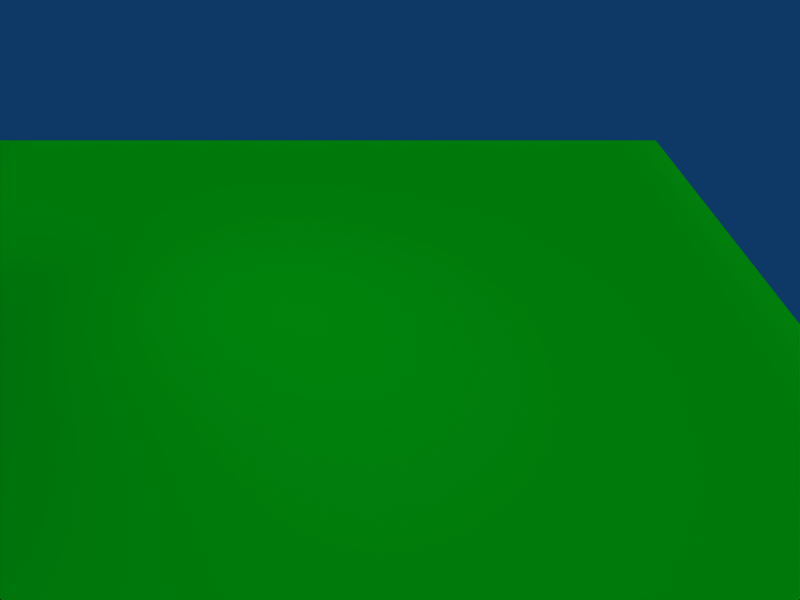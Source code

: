 # Source: field.blend  (saved by Blender 2.49.2; exported with 4.5.12 LTS)
import bpy
from mathutils import Matrix  # noqa: F401  (used for matrix-valued properties, if any)

bpy.ops.wm.read_factory_settings(use_empty=True)
scene = bpy.context.scene
scene.name = 'Scene'

# ---- collections
col_collection_1 = bpy.data.collections.new('Collection 1'); scene.collection.children.link(col_collection_1)

# ---- materials (node trees are filled in below, after node groups)
mat_material_001 = bpy.data.materials.new('Material.001')
mat_material_001.alpha_threshold = 0.0
mat_material_001.preview_render_type = 'CUBE'
mat_material_001.diffuse_color = (0.0, 1.0, 0.068, 1.0)
mat_material_001.specular_color = (1.0, 0.9999, 0.9999)
mat_material_001.roughness = 0.5
mat_material_001.specular_intensity = 0.204
mat_material_001.line_color = (0.0, 0.0, 0.0, 1.0)

# ---- material node trees

# ---- world
world_world = bpy.data.worlds.new('World'); scene.world = world_world
world_world.color = (0.05656, 0.2208, 0.4)
world_world.use_sun_shadow = False
world_world.sun_shadow_jitter_overblur = 0.0
world_world.cycles.sampling_method = 'MANUAL'
world_world.cycles.sample_map_resolution = 256

# ---- cameras
cam_camera_002 = bpy.data.cameras.new('Camera.002')
cam_camera_002.passepartout_alpha = 0.2
cam_camera_002.clip_end = 100.0
cam_camera_002.lens = 35.0
cam_camera_002.show_passepartout = False
cam_camera_002.show_safe_areas = True
cam_camera_002.dof.focus_distance = 0.0
cam_camera_002.dof.aperture_fstop = 128.0

# ---- lights
light_spot = bpy.data.lights.new('Spot', 'SUN')
light_spot.transmission_factor = 0.0
light_spot.cutoff_distance = 30.0
light_spot.angle = 1.571
light_spot.energy = 1.0
light_spot.shadow_buffer_clip_start = 1.001
light_spot.shadow_soft_size = 1.0
light_spot.shadow_cascade_max_distance = 1000.0
light_spot.cycles.use_multiple_importance_sampling = False

# ---- meshes
me_cylinder = bpy.data.meshes.new('Cylinder')
me_cylinder.from_pydata([(0.7071, 0.7071, -1.0), (0.8315, 0.5556, -1.0), (0.9239, 0.3827, -1.0), (0.9808, 0.1951, -1.0), (1.0, 3.079e-08, -1.0), (0.9808, -0.1951, -1.0), (0.9239, -0.3827, -1.0), (0.8315, -0.5556, -1.0), (0.7071, -0.7071, -1.0), (0.5556, -0.8315, -1.0), (0.3827, -0.9239, -1.0), (0.1951, -0.9808, -1.0), (-2.513e-07, -1.0, -1.0), (-0.1951, -0.9808, -1.0), (-0.3827, -0.9239, -1.0), (-0.5556, -0.8315, -1.0), (-0.7071, -0.7071, -1.0), (-0.8315, -0.5556, -1.0), (-0.9239, -0.3827, -1.0), (-0.9808, -0.1951, -1.0), (-1.0, 8.911e-07, -1.0), (-0.9808, 0.1951, -1.0), (-0.9239, 0.3827, -1.0), (-0.8315, 0.5556, -1.0), (-0.7071, 0.7071, -1.0), (-0.5556, 0.8315, -1.0), (-0.3827, 0.9239, -1.0), (-0.1951, 0.9808, -1.0), (1.531e-06, 1.0, -1.0), (0.1951, 0.9808, -1.0), (0.3827, 0.9239, -1.0), (0.5556, 0.8315, -1.0), (0.7071, 0.7071, 1.0), (0.8315, 0.5556, 1.0), (0.9239, 0.3827, 1.0), (0.9808, 0.1951, 1.0), (1.0, -2.171e-06, 1.0), (0.9808, -0.1951, 1.0), (0.9239, -0.3827, 1.0), (0.8315, -0.5556, 1.0), (0.7071, -0.7071, 1.0), (0.5556, -0.8315, 1.0), (0.3827, -0.9239, 1.0), (0.1951, -0.9808, 1.0), (5.275e-07, -1.0, 1.0), (-0.1951, -0.9808, 1.0), (-0.3827, -0.9239, 1.0), (-0.5556, -0.8315, 1.0), (-0.7071, -0.7071, 1.0), (-0.8315, -0.5556, 1.0), (-0.9239, -0.3827, 1.0), (-0.9808, -0.1951, 1.0), (-1.0, -3.702e-06, 1.0), (-0.9808, 0.1951, 1.0), (-0.9239, 0.3827, 1.0), (-0.8315, 0.5556, 1.0), (-0.7071, 0.7071, 1.0), (-0.5556, 0.8315, 1.0), (-0.3827, 0.9239, 1.0), (-0.1951, 0.9808, 1.0), (-6.877e-06, 1.0, 1.0), (0.1951, 0.9808, 1.0), (0.3827, 0.9239, 1.0), (0.5556, 0.8315, 1.0), (0.0, 0.0, -1.0), (0.0, 0.0, 1.0)], [], [(64, 0, 1), (65, 33, 32), (64, 1, 2), (65, 34, 33), (64, 2, 3), (65, 35, 34), (64, 3, 4), (65, 36, 35), (64, 4, 5), (65, 37, 36), (64, 5, 6), (65, 38, 37), (64, 6, 7), (65, 39, 38), (64, 7, 8), (65, 40, 39), (64, 8, 9), (65, 41, 40), (64, 9, 10), (65, 42, 41), (64, 10, 11), (65, 43, 42), (64, 11, 12), (65, 44, 43), (64, 12, 13), (65, 45, 44), (64, 13, 14), (65, 46, 45), (64, 14, 15), (65, 47, 46), (64, 15, 16), (65, 48, 47), (64, 16, 17), (65, 49, 48), (64, 17, 18), (65, 50, 49), (64, 18, 19), (65, 51, 50), (64, 19, 20), (65, 52, 51), (64, 20, 21), (65, 53, 52), (64, 21, 22), (65, 54, 53), (64, 22, 23), (65, 55, 54), (64, 23, 24), (65, 56, 55), (64, 24, 25), (65, 57, 56), (64, 25, 26), (65, 58, 57), (64, 26, 27), (65, 59, 58), (64, 27, 28), (65, 60, 59), (64, 28, 29), (65, 61, 60), (64, 29, 30), (65, 62, 61), (64, 30, 31), (65, 63, 62), (31, 0, 64), (65, 32, 63), (0, 32, 33, 1), (1, 33, 34, 2), (2, 34, 35, 3), (3, 35, 36, 4), (4, 36, 37, 5), (5, 37, 38, 6), (6, 38, 39, 7), (7, 39, 40, 8), (8, 40, 41, 9), (9, 41, 42, 10), (10, 42, 43, 11), (11, 43, 44, 12), (12, 44, 45, 13), (13, 45, 46, 14), (14, 46, 47, 15), (15, 47, 48, 16), (16, 48, 49, 17), (17, 49, 50, 18), (18, 50, 51, 19), (19, 51, 52, 20), (20, 52, 53, 21), (21, 53, 54, 22), (22, 54, 55, 23), (23, 55, 56, 24), (24, 56, 57, 25), (25, 57, 58, 26), (26, 58, 59, 27), (27, 59, 60, 28), (28, 60, 61, 29), (29, 61, 62, 30), (30, 62, 63, 31), (32, 0, 31, 63)])
me_cylinder.use_remesh_preserve_volume = False
me_cylinder.use_remesh_preserve_attributes = False
me_cylinder.use_mirror_vertex_groups = False
me_cylinder.update()
me_plane = bpy.data.meshes.new('Plane')
me_plane.from_pydata([(1.001, 0.998, 0.005939), (1.001, -1.002, 0.005939), (-0.9989, -1.002, 0.005939), (-0.9989, 0.998, 0.005939), (0.001116, -1.002, 0.005939), (1.001, -0.002041, 0.005939), (0.001116, 0.998, 0.005939), (-0.9989, -0.002041, 0.005939), (4.47e-08, 5.96e-08, 0.0), (0.5011, -1.002, 0.005939), (-0.4989, -1.002, 0.005939), (1.001, 0.498, 0.005939), (1.001, -0.502, 0.005939), (0.5011, 0.998, 0.005939), (-0.4989, 0.998, 0.005939), (-0.9989, -0.502, 0.005939), (-0.9989, 0.498, 0.005939), (8.196e-08, 0.5, 0.0), (-0.5, 1.043e-07, 0.0), (7.451e-09, -0.5, 0.0), (0.5, 1.49e-08, 0.0), (0.5, 0.5, 0.0), (-0.5, 0.5, 0.0), (-0.5, -0.5, 0.0), (0.5, -0.5, 0.0), (0.7511, -1.002, 0.005939), (0.2511, -1.002, 0.005939), (-0.7489, -1.002, 0.005939), (-0.2489, -1.002, 0.005939), (1.001, 0.748, 0.005939), (1.001, 0.248, 0.005939), (1.001, -0.752, 0.005939), (1.001, -0.252, 0.005939), (0.7511, 0.998, 0.005939), (0.2511, 0.998, 0.005939), (-0.7489, 0.998, 0.005939), (-0.2489, 0.998, 0.005939), (-0.9989, -0.752, 0.005939), (-0.9989, -0.252, 0.005939), (-0.9989, 0.748, 0.005939), (-0.9989, 0.248, 0.005939), (1.006e-07, 0.75, 0.0), (6.333e-08, 0.25, 0.0), (-0.75, 1.267e-07, 0.0), (-0.25, 8.196e-08, 0.0), (-1.118e-08, -0.75, 0.0), (2.608e-08, -0.25, 0.0), (0.75, -7.451e-09, 0.0), (0.25, 3.725e-08, 0.0), (0.75, 0.5, 0.0), (0.5, 0.75, 0.0), (0.25, 0.5, 0.0), (0.5, 0.25, 0.0), (-0.5, 0.75, 0.0), (-0.75, 0.5, 0.0), (-0.5, 0.25, 0.0), (-0.25, 0.5, 0.0), (-0.75, -0.5, 0.0), (-0.5, -0.75, 0.0), (-0.25, -0.5, 0.0), (-0.5, -0.25, 0.0), (0.5, -0.75, 0.0), (0.75, -0.5, 0.0), (0.5, -0.25, 0.0), (0.25, -0.5, 0.0), (0.75, 0.25, 0.0), (0.75, 0.75, 0.0), (0.25, 0.75, 0.0), (0.25, 0.25, 0.0), (-0.25, 0.75, 0.0), (-0.75, 0.75, 0.0), (-0.75, 0.25, 0.0), (-0.25, 0.25, 0.0), (-0.75, -0.25, 0.0), (-0.75, -0.75, 0.0), (-0.25, -0.75, 0.0), (-0.25, -0.25, 0.0), (0.25, -0.75, 0.0), (0.75, -0.75, 0.0), (0.75, -0.25, 0.0), (0.25, -0.25, 0.0), (0.8761, -1.002, 0.005939), (0.6261, -1.002, 0.005939), (0.3761, -1.002, 0.005939), (0.1261, -1.002, 0.005939), (-0.8739, -1.002, 0.005939), (-0.6239, -1.002, 0.005939), (-0.3739, -1.002, 0.005939), (-0.1239, -1.002, 0.005939), (1.001, 0.873, 0.005939), (1.001, 0.623, 0.005939), (1.001, 0.373, 0.005939), (1.001, 0.123, 0.005939), (1.001, -0.877, 0.005939), (1.001, -0.627, 0.005939), (1.001, -0.377, 0.005939), (1.001, -0.127, 0.005939), (0.8761, 0.998, 0.005939), (0.6261, 0.998, 0.005939), (0.3761, 0.998, 0.005939), (0.1261, 0.998, 0.005939), (-0.8739, 0.998, 0.005939), (-0.6239, 0.998, 0.005939), (-0.3739, 0.998, 0.005939), (-0.1239, 0.998, 0.005939), (-0.9989, -0.877, 0.005939), (-0.9989, -0.627, 0.005939), (-0.9989, -0.377, 0.005939), (-0.9989, -0.127, 0.005939), (-0.9989, 0.873, 0.005939), (-0.9989, 0.623, 0.005939), (-0.9989, 0.373, 0.005939), (-0.9989, 0.123, 0.005939), (1.099e-07, 0.875, 0.0), (9.127e-08, 0.625, 0.0), (7.264e-08, 0.375, 0.0), (5.402e-08, 0.125, 0.0), (-0.875, 1.378e-07, 0.0), (-0.625, 1.155e-07, 0.0), (-0.375, 9.313e-08, 0.0), (-0.125, 7.078e-08, 0.0), (-2.049e-08, -0.875, 0.0), (-1.863e-09, -0.625, 0.0), (1.676e-08, -0.375, 0.0), (3.539e-08, -0.125, 0.0), (0.875, -1.863e-08, 0.0), (0.625, 3.725e-09, 0.0), (0.375, 2.608e-08, 0.0), (0.125, 4.843e-08, 0.0), (0.875, 0.5, 0.0), (0.625, 0.5, 0.0), (0.5, 0.875, 0.0), (0.5, 0.625, 0.0), (0.125, 0.5, 0.0), (0.375, 0.5, 0.0), (0.5, 0.125, 0.0), (0.5, 0.375, 0.0), (-0.5, 0.875, 0.0), (-0.5, 0.625, 0.0), (-0.875, 0.5, 0.0), (-0.625, 0.5, 0.0), (-0.5, 0.125, 0.0), (-0.5, 0.375, 0.0), (-0.125, 0.5, 0.0), (-0.375, 0.5, 0.0), (-0.875, -0.5, 0.0), (-0.625, -0.5, 0.0), (-0.5, -0.875, 0.0), (-0.5, -0.625, 0.0), (-0.125, -0.5, 0.0), (-0.375, -0.5, 0.0), (-0.5, -0.125, 0.0), (-0.5, -0.375, 0.0), (0.5, -0.875, 0.0), (0.5, -0.625, 0.0), (0.875, -0.5, 0.0), (0.625, -0.5, 0.0), (0.5, -0.125, 0.0), (0.5, -0.375, 0.0), (0.125, -0.5, 0.0), (0.375, -0.5, 0.0), (0.75, 0.125, 0.0), (0.875, 0.25, 0.0), (0.75, 0.375, 0.0), (0.625, 0.25, 0.0), (0.875, 0.75, 0.0), (0.75, 0.875, 0.0), (0.625, 0.75, 0.0), (0.75, 0.625, 0.0), (0.25, 0.875, 0.0), (0.125, 0.75, 0.0), (0.25, 0.625, 0.0), (0.375, 0.75, 0.0), (0.125, 0.25, 0.0), (0.25, 0.125, 0.0), (0.375, 0.25, 0.0), (0.25, 0.375, 0.0), (-0.125, 0.75, 0.0), (-0.25, 0.875, 0.0), (-0.375, 0.75, 0.0), (-0.25, 0.625, 0.0), (-0.75, 0.875, 0.0), (-0.875, 0.75, 0.0), (-0.75, 0.625, 0.0), (-0.625, 0.75, 0.0), (-0.875, 0.25, 0.0), (-0.75, 0.125, 0.0), (-0.625, 0.25, 0.0), (-0.75, 0.375, 0.0), (-0.25, 0.125, 0.0), (-0.125, 0.25, 0.0), (-0.25, 0.375, 0.0), (-0.375, 0.25, 0.0), (-0.75, -0.125, 0.0), (-0.875, -0.25, 0.0), (-0.75, -0.375, 0.0), (-0.625, -0.25, 0.0), (-0.875, -0.75, 0.0), (-0.75, -0.875, 0.0), (-0.625, -0.75, 0.0), (-0.75, -0.625, 0.0), (-0.25, -0.875, 0.0), (-0.125, -0.75, 0.0), (-0.25, -0.625, 0.0), (-0.375, -0.75, 0.0), (-0.125, -0.25, 0.0), (-0.25, -0.125, 0.0), (-0.375, -0.25, 0.0), (-0.25, -0.375, 0.0), (0.125, -0.75, 0.0), (0.25, -0.875, 0.0), (0.375, -0.75, 0.0), (0.25, -0.625, 0.0), (0.75, -0.875, 0.0), (0.875, -0.75, 0.0), (0.75, -0.625, 0.0), (0.625, -0.75, 0.0), (0.875, -0.25, 0.0), (0.75, -0.125, 0.0), (0.625, -0.25, 0.0), (0.75, -0.375, 0.0), (0.25, -0.125, 0.0), (0.125, -0.25, 0.0), (0.25, -0.375, 0.0), (0.375, -0.25, 0.0), (0.625, 0.125, 0.0), (0.875, 0.125, 0.0), (0.875, 0.375, 0.0), (0.625, 0.375, 0.0), (0.875, 0.625, 0.0), (0.875, 0.875, 0.0), (0.625, 0.875, 0.0), (0.625, 0.625, 0.0), (0.375, 0.875, 0.0), (0.125, 0.875, 0.0), (0.125, 0.625, 0.0), (0.375, 0.625, 0.0), (0.125, 0.375, 0.0), (0.125, 0.125, 0.0), (0.375, 0.125, 0.0), (0.375, 0.375, 0.0), (-0.125, 0.625, 0.0), (-0.125, 0.875, 0.0), (-0.375, 0.875, 0.0), (-0.375, 0.625, 0.0), (-0.625, 0.875, 0.0), (-0.875, 0.875, 0.0), (-0.875, 0.625, 0.0), (-0.625, 0.625, 0.0), (-0.875, 0.375, 0.0), (-0.875, 0.125, 0.0), (-0.625, 0.125, 0.0), (-0.625, 0.375, 0.0), (-0.375, 0.125, 0.0), (-0.125, 0.125, 0.0), (-0.125, 0.375, 0.0), (-0.375, 0.375, 0.0), (-0.625, -0.125, 0.0), (-0.875, -0.125, 0.0), (-0.875, -0.375, 0.0), (-0.625, -0.375, 0.0), (-0.875, -0.625, 0.0), (-0.875, -0.875, 0.0), (-0.625, -0.875, 0.0), (-0.625, -0.625, 0.0), (-0.375, -0.875, 0.0), (-0.125, -0.875, 0.0), (-0.125, -0.625, 0.0), (-0.375, -0.625, 0.0), (-0.125, -0.375, 0.0), (-0.125, -0.125, 0.0), (-0.375, -0.125, 0.0), (-0.375, -0.375, 0.0), (0.125, -0.625, 0.0), (0.125, -0.875, 0.0), (0.375, -0.875, 0.0), (0.375, -0.625, 0.0), (0.625, -0.875, 0.0), (0.875, -0.875, 0.0), (0.875, -0.625, 0.0), (0.625, -0.625, 0.0), (0.875, -0.375, 0.0), (0.875, -0.125, 0.0), (0.625, -0.125, 0.0), (0.625, -0.375, 0.0), (0.375, -0.125, 0.0), (0.125, -0.125, 0.0), (0.125, -0.375, 0.0), (0.375, -0.375, 0.0), (0.9386, -1.002, 0.005939), (0.8136, -1.002, 0.005939), (0.6886, -1.002, 0.005939), (0.5636, -1.002, 0.005939), (0.4386, -1.002, 0.005939), (0.3136, -1.002, 0.005939), (0.1886, -1.002, 0.005939), (0.06362, -1.002, 0.005939), (-0.9364, -1.002, 0.005939), (-0.8114, -1.002, 0.005939), (-0.6864, -1.002, 0.005939), (-0.5614, -1.002, 0.005939), (-0.4364, -1.002, 0.005939), (-0.3114, -1.002, 0.005939), (-0.1864, -1.002, 0.005939), (-0.06138, -1.002, 0.005939), (1.001, 0.9355, 0.005939), (1.001, 0.8105, 0.005939), (1.001, 0.6855, 0.005939), (1.001, 0.5605, 0.005939), (1.001, 0.4355, 0.005939), (1.001, 0.3105, 0.005939), (1.001, 0.1855, 0.005939), (1.001, 0.06046, 0.005939), (1.001, -0.9395, 0.005939), (1.001, -0.8145, 0.005939), (1.001, -0.6895, 0.005939), (1.001, -0.5645, 0.005939), (1.001, -0.4395, 0.005939), (1.001, -0.3145, 0.005939), (1.001, -0.1895, 0.005939), (1.001, -0.06454, 0.005939), (0.9386, 0.998, 0.005939), (0.8136, 0.998, 0.005939), (0.6886, 0.998, 0.005939), (0.5636, 0.998, 0.005939), (0.4386, 0.998, 0.005939), (0.3136, 0.998, 0.005939), (0.1886, 0.998, 0.005939), (0.06362, 0.998, 0.005939), (-0.9364, 0.998, 0.005939), (-0.8114, 0.998, 0.005939), (-0.6864, 0.998, 0.005939), (-0.5614, 0.998, 0.005939), (-0.4364, 0.998, 0.005939), (-0.3114, 0.998, 0.005939), (-0.1864, 0.998, 0.005939), (-0.06138, 0.998, 0.005939), (-0.9989, -0.9395, 0.005939), (-0.9989, -0.8145, 0.005939), (-0.9989, -0.6895, 0.005939), (-0.9989, -0.5645, 0.005939), (-0.9989, -0.4395, 0.005939), (-0.9989, -0.3145, 0.005939), (-0.9989, -0.1895, 0.005939), (-0.9989, -0.06454, 0.005939), (-0.9989, 0.9355, 0.005939), (-0.9989, 0.8105, 0.005939), (-0.9989, 0.6855, 0.005939), (-0.9989, 0.5605, 0.005939), (-0.9989, 0.4355, 0.005939), (-0.9989, 0.3105, 0.005939), (-0.9989, 0.1855, 0.005939), (-0.9989, 0.06046, 0.005939), (1.146e-07, 0.9375, 0.0), (1.052e-07, 0.8125, 0.0), (9.593e-08, 0.6875, 0.0), (8.661e-08, 0.5625, 0.0), (7.73e-08, 0.4375, 0.0), (6.799e-08, 0.3125, 0.0), (5.867e-08, 0.1875, 0.0), (4.936e-08, 0.0625, 0.0), (-0.9375, 1.434e-07, 0.0), (-0.8125, 1.322e-07, 0.0), (-0.6875, 1.211e-07, 0.0), (-0.5625, 1.099e-07, 0.0), (-0.4375, 9.872e-08, 0.0), (-0.3125, 8.754e-08, 0.0), (-0.1875, 7.637e-08, 0.0), (-0.0625, 6.519e-08, 0.0), (-2.515e-08, -0.9375, 0.0), (-1.583e-08, -0.8125, 0.0), (-6.519e-09, -0.6875, 0.0), (2.794e-09, -0.5625, 0.0), (1.211e-08, -0.4375, 0.0), (2.142e-08, -0.3125, 0.0), (3.073e-08, -0.1875, 0.0), (4.005e-08, -0.0625, 0.0), (0.9375, -2.421e-08, 0.0), (0.8125, -1.304e-08, 0.0), (0.6875, -1.863e-09, 0.0), (0.5625, 9.313e-09, 0.0), (0.4375, 2.049e-08, 0.0), (0.3125, 3.166e-08, 0.0), (0.1875, 4.284e-08, 0.0), (0.0625, 5.402e-08, 0.0), (0.9375, 0.5, 0.0), (0.8125, 0.5, 0.0), (0.6875, 0.5, 0.0), (0.5625, 0.5, 0.0), (0.5, 0.9375, 0.0), (0.5, 0.8125, 0.0), (0.5, 0.6875, 0.0), (0.5, 0.5625, 0.0), (0.0625, 0.5, 0.0), (0.1875, 0.5, 0.0), (0.3125, 0.5, 0.0), (0.4375, 0.5, 0.0), (0.5, 0.0625, 0.0), (0.5, 0.1875, 0.0), (0.5, 0.3125, 0.0), (0.5, 0.4375, 0.0), (-0.5, 0.9375, 0.0), (-0.5, 0.8125, 0.0), (-0.5, 0.6875, 0.0), (-0.5, 0.5625, 0.0), (-0.9375, 0.5, 0.0), (-0.8125, 0.5, 0.0), (-0.6875, 0.5, 0.0), (-0.5625, 0.5, 0.0), (-0.5, 0.0625, 0.0), (-0.5, 0.1875, 0.0), (-0.5, 0.3125, 0.0), (-0.5, 0.4375, 0.0), (-0.0625, 0.5, 0.0), (-0.1875, 0.5, 0.0), (-0.3125, 0.5, 0.0), (-0.4375, 0.5, 0.0), (-0.9375, -0.5, 0.0), (-0.8125, -0.5, 0.0), (-0.6875, -0.5, 0.0), (-0.5625, -0.5, 0.0), (-0.5, -0.9375, 0.0), (-0.5, -0.8125, 0.0), (-0.5, -0.6875, 0.0), (-0.5, -0.5625, 0.0), (-0.0625, -0.5, 0.0), (-0.1875, -0.5, 0.0), (-0.3125, -0.5, 0.0), (-0.4375, -0.5, 0.0), (-0.5, -0.0625, 0.0), (-0.5, -0.1875, 0.0), (-0.5, -0.3125, 0.0), (-0.5, -0.4375, 0.0), (0.5, -0.9375, 0.0), (0.5, -0.8125, 0.0), (0.5, -0.6875, 0.0), (0.5, -0.5625, 0.0), (0.9375, -0.5, 0.0), (0.8125, -0.5, 0.0), (0.6875, -0.5, 0.0), (0.5625, -0.5, 0.0), (0.5, -0.0625, 0.0), (0.5, -0.1875, 0.0), (0.5, -0.3125, 0.0), (0.5, -0.4375, 0.0), (0.0625, -0.5, 0.0), (0.1875, -0.5, 0.0), (0.3125, -0.5, 0.0), (0.4375, -0.5, 0.0), (0.75, 0.0625, 0.0), (0.75, 0.1875, 0.0), (0.9375, 0.25, 0.0), (0.8125, 0.25, 0.0), (0.75, 0.4375, 0.0), (0.75, 0.3125, 0.0), (0.5625, 0.25, 0.0), (0.6875, 0.25, 0.0), (0.9375, 0.75, 0.0), (0.8125, 0.75, 0.0), (0.75, 0.9375, 0.0), (0.75, 0.8125, 0.0), (0.5625, 0.75, 0.0), (0.6875, 0.75, 0.0), (0.75, 0.5625, 0.0), (0.75, 0.6875, 0.0), (0.25, 0.9375, 0.0), (0.25, 0.8125, 0.0), (0.0625, 0.75, 0.0), (0.1875, 0.75, 0.0), (0.25, 0.5625, 0.0), (0.25, 0.6875, 0.0), (0.4375, 0.75, 0.0), (0.3125, 0.75, 0.0), (0.0625, 0.25, 0.0), (0.1875, 0.25, 0.0), (0.25, 0.0625, 0.0), (0.25, 0.1875, 0.0), (0.4375, 0.25, 0.0), (0.3125, 0.25, 0.0), (0.25, 0.4375, 0.0), (0.25, 0.3125, 0.0), (-0.0625, 0.75, 0.0), (-0.1875, 0.75, 0.0), (-0.25, 0.9375, 0.0), (-0.25, 0.8125, 0.0), (-0.4375, 0.75, 0.0), (-0.3125, 0.75, 0.0), (-0.25, 0.5625, 0.0), (-0.25, 0.6875, 0.0), (-0.75, 0.9375, 0.0), (-0.75, 0.8125, 0.0), (-0.9375, 0.75, 0.0), (-0.8125, 0.75, 0.0), (-0.75, 0.5625, 0.0), (-0.75, 0.6875, 0.0), (-0.5625, 0.75, 0.0), (-0.6875, 0.75, 0.0), (-0.9375, 0.25, 0.0), (-0.8125, 0.25, 0.0), (-0.75, 0.0625, 0.0), (-0.75, 0.1875, 0.0), (-0.5625, 0.25, 0.0), (-0.6875, 0.25, 0.0), (-0.75, 0.4375, 0.0), (-0.75, 0.3125, 0.0), (-0.25, 0.0625, 0.0), (-0.25, 0.1875, 0.0), (-0.0625, 0.25, 0.0), (-0.1875, 0.25, 0.0), (-0.25, 0.4375, 0.0), (-0.25, 0.3125, 0.0), (-0.4375, 0.25, 0.0), (-0.3125, 0.25, 0.0), (-0.75, -0.0625, 0.0), (-0.75, -0.1875, 0.0), (-0.9375, -0.25, 0.0), (-0.8125, -0.25, 0.0), (-0.75, -0.4375, 0.0), (-0.75, -0.3125, 0.0), (-0.5625, -0.25, 0.0), (-0.6875, -0.25, 0.0), (-0.9375, -0.75, 0.0), (-0.8125, -0.75, 0.0), (-0.75, -0.9375, 0.0), (-0.75, -0.8125, 0.0), (-0.5625, -0.75, 0.0), (-0.6875, -0.75, 0.0), (-0.75, -0.5625, 0.0), (-0.75, -0.6875, 0.0), (-0.25, -0.9375, 0.0), (-0.25, -0.8125, 0.0), (-0.0625, -0.75, 0.0), (-0.1875, -0.75, 0.0), (-0.25, -0.5625, 0.0), (-0.25, -0.6875, 0.0), (-0.4375, -0.75, 0.0), (-0.3125, -0.75, 0.0), (-0.0625, -0.25, 0.0), (-0.1875, -0.25, 0.0), (-0.25, -0.0625, 0.0), (-0.25, -0.1875, 0.0), (-0.4375, -0.25, 0.0), (-0.3125, -0.25, 0.0), (-0.25, -0.4375, 0.0), (-0.25, -0.3125, 0.0), (0.0625, -0.75, 0.0), (0.1875, -0.75, 0.0), (0.25, -0.9375, 0.0), (0.25, -0.8125, 0.0), (0.4375, -0.75, 0.0), (0.3125, -0.75, 0.0), (0.25, -0.5625, 0.0), (0.25, -0.6875, 0.0), (0.75, -0.9375, 0.0), (0.75, -0.8125, 0.0), (0.9375, -0.75, 0.0), (0.8125, -0.75, 0.0), (0.75, -0.5625, 0.0), (0.75, -0.6875, 0.0), (0.5625, -0.75, 0.0), (0.6875, -0.75, 0.0), (0.9375, -0.25, 0.0), (0.8125, -0.25, 0.0), (0.75, -0.0625, 0.0), (0.75, -0.1875, 0.0), (0.5625, -0.25, 0.0), (0.6875, -0.25, 0.0), (0.75, -0.4375, 0.0), (0.75, -0.3125, 0.0), (0.25, -0.0625, 0.0), (0.25, -0.1875, 0.0), (0.0625, -0.25, 0.0), (0.1875, -0.25, 0.0), (0.25, -0.4375, 0.0), (0.25, -0.3125, 0.0), (0.4375, -0.25, 0.0), (0.3125, -0.25, 0.0), (0.5625, 0.125, 0.0), (0.625, 0.0625, 0.0), (0.6875, 0.125, 0.0), (0.625, 0.1875, 0.0), (0.875, 0.0625, 0.0), (0.9375, 0.125, 0.0), (0.875, 0.1875, 0.0), (0.8125, 0.125, 0.0), (0.9375, 0.375, 0.0), (0.875, 0.4375, 0.0), (0.8125, 0.375, 0.0), (0.875, 0.3125, 0.0), (0.625, 0.4375, 0.0), (0.5625, 0.375, 0.0), (0.625, 0.3125, 0.0), (0.6875, 0.375, 0.0), (0.875, 0.5625, 0.0), (0.9375, 0.625, 0.0), (0.875, 0.6875, 0.0), (0.8125, 0.625, 0.0), (0.9375, 0.875, 0.0), (0.875, 0.9375, 0.0), (0.8125, 0.875, 0.0), (0.875, 0.8125, 0.0), (0.625, 0.9375, 0.0), (0.5625, 0.875, 0.0), (0.625, 0.8125, 0.0), (0.6875, 0.875, 0.0), (0.5625, 0.625, 0.0), (0.625, 0.5625, 0.0), (0.6875, 0.625, 0.0), (0.625, 0.6875, 0.0), (0.4375, 0.875, 0.0), (0.375, 0.9375, 0.0), (0.3125, 0.875, 0.0), (0.375, 0.8125, 0.0), (0.125, 0.9375, 0.0), (0.0625, 0.875, 0.0), (0.125, 0.8125, 0.0), (0.1875, 0.875, 0.0), (0.0625, 0.625, 0.0), (0.125, 0.5625, 0.0), (0.1875, 0.625, 0.0), (0.125, 0.6875, 0.0), (0.375, 0.5625, 0.0), (0.4375, 0.625, 0.0), (0.375, 0.6875, 0.0), (0.3125, 0.625, 0.0), (0.125, 0.4375, 0.0), (0.0625, 0.375, 0.0), (0.125, 0.3125, 0.0), (0.1875, 0.375, 0.0), (0.0625, 0.125, 0.0), (0.125, 0.0625, 0.0), (0.1875, 0.125, 0.0), (0.125, 0.1875, 0.0), (0.375, 0.0625, 0.0), (0.4375, 0.125, 0.0), (0.375, 0.1875, 0.0), (0.3125, 0.125, 0.0), (0.4375, 0.375, 0.0), (0.375, 0.4375, 0.0), (0.3125, 0.375, 0.0), (0.375, 0.3125, 0.0), (-0.125, 0.5625, 0.0), (-0.0625, 0.625, 0.0), (-0.125, 0.6875, 0.0), (-0.1875, 0.625, 0.0), (-0.0625, 0.875, 0.0), (-0.125, 0.9375, 0.0), (-0.1875, 0.875, 0.0), (-0.125, 0.8125, 0.0), (-0.375, 0.9375, 0.0), (-0.4375, 0.875, 0.0), (-0.375, 0.8125, 0.0), (-0.3125, 0.875, 0.0), (-0.4375, 0.625, 0.0), (-0.375, 0.5625, 0.0), (-0.3125, 0.625, 0.0), (-0.375, 0.6875, 0.0), (-0.5625, 0.875, 0.0), (-0.625, 0.9375, 0.0), (-0.6875, 0.875, 0.0), (-0.625, 0.8125, 0.0), (-0.875, 0.9375, 0.0), (-0.9375, 0.875, 0.0), (-0.875, 0.8125, 0.0), (-0.8125, 0.875, 0.0), (-0.9375, 0.625, 0.0), (-0.875, 0.5625, 0.0), (-0.8125, 0.625, 0.0), (-0.875, 0.6875, 0.0), (-0.625, 0.5625, 0.0), (-0.5625, 0.625, 0.0), (-0.625, 0.6875, 0.0), (-0.6875, 0.625, 0.0), (-0.875, 0.4375, 0.0), (-0.9375, 0.375, 0.0), (-0.875, 0.3125, 0.0), (-0.8125, 0.375, 0.0), (-0.9375, 0.125, 0.0), (-0.875, 0.0625, 0.0), (-0.8125, 0.125, 0.0), (-0.875, 0.1875, 0.0), (-0.625, 0.0625, 0.0), (-0.5625, 0.125, 0.0), (-0.625, 0.1875, 0.0), (-0.6875, 0.125, 0.0), (-0.5625, 0.375, 0.0), (-0.625, 0.4375, 0.0), (-0.6875, 0.375, 0.0), (-0.625, 0.3125, 0.0), (-0.4375, 0.125, 0.0), (-0.375, 0.0625, 0.0), (-0.3125, 0.125, 0.0), (-0.375, 0.1875, 0.0), (-0.125, 0.0625, 0.0), (-0.0625, 0.125, 0.0), (-0.125, 0.1875, 0.0), (-0.1875, 0.125, 0.0), (-0.0625, 0.375, 0.0), (-0.125, 0.4375, 0.0), (-0.1875, 0.375, 0.0), (-0.125, 0.3125, 0.0), (-0.375, 0.4375, 0.0), (-0.4375, 0.375, 0.0), (-0.375, 0.3125, 0.0), (-0.3125, 0.375, 0.0), (-0.5625, -0.125, 0.0), (-0.625, -0.0625, 0.0), (-0.6875, -0.125, 0.0), (-0.625, -0.1875, 0.0), (-0.875, -0.0625, 0.0), (-0.9375, -0.125, 0.0), (-0.875, -0.1875, 0.0), (-0.8125, -0.125, 0.0), (-0.9375, -0.375, 0.0), (-0.875, -0.4375, 0.0), (-0.8125, -0.375, 0.0), (-0.875, -0.3125, 0.0), (-0.625, -0.4375, 0.0), (-0.5625, -0.375, 0.0), (-0.625, -0.3125, 0.0), (-0.6875, -0.375, 0.0), (-0.875, -0.5625, 0.0), (-0.9375, -0.625, 0.0), (-0.875, -0.6875, 0.0), (-0.8125, -0.625, 0.0), (-0.9375, -0.875, 0.0), (-0.875, -0.9375, 0.0), (-0.8125, -0.875, 0.0), (-0.875, -0.8125, 0.0), (-0.625, -0.9375, 0.0), (-0.5625, -0.875, 0.0), (-0.625, -0.8125, 0.0), (-0.6875, -0.875, 0.0), (-0.5625, -0.625, 0.0), (-0.625, -0.5625, 0.0), (-0.6875, -0.625, 0.0), (-0.625, -0.6875, 0.0), (-0.4375, -0.875, 0.0), (-0.375, -0.9375, 0.0), (-0.3125, -0.875, 0.0), (-0.375, -0.8125, 0.0), (-0.125, -0.9375, 0.0), (-0.0625, -0.875, 0.0), (-0.125, -0.8125, 0.0), (-0.1875, -0.875, 0.0), (-0.0625, -0.625, 0.0), (-0.125, -0.5625, 0.0), (-0.1875, -0.625, 0.0), (-0.125, -0.6875, 0.0), (-0.375, -0.5625, 0.0), (-0.4375, -0.625, 0.0), (-0.375, -0.6875, 0.0), (-0.3125, -0.625, 0.0), (-0.125, -0.4375, 0.0), (-0.0625, -0.375, 0.0), (-0.125, -0.3125, 0.0), (-0.1875, -0.375, 0.0), (-0.0625, -0.125, 0.0), (-0.125, -0.0625, 0.0), (-0.1875, -0.125, 0.0), (-0.125, -0.1875, 0.0), (-0.375, -0.0625, 0.0), (-0.4375, -0.125, 0.0), (-0.375, -0.1875, 0.0), (-0.3125, -0.125, 0.0), (-0.4375, -0.375, 0.0), (-0.375, -0.4375, 0.0), (-0.3125, -0.375, 0.0), (-0.375, -0.3125, 0.0), (0.125, -0.5625, 0.0), (0.0625, -0.625, 0.0), (0.125, -0.6875, 0.0), (0.1875, -0.625, 0.0), (0.0625, -0.875, 0.0), (0.125, -0.9375, 0.0), (0.1875, -0.875, 0.0), (0.125, -0.8125, 0.0), (0.375, -0.9375, 0.0), (0.4375, -0.875, 0.0), (0.375, -0.8125, 0.0), (0.3125, -0.875, 0.0), (0.4375, -0.625, 0.0), (0.375, -0.5625, 0.0), (0.3125, -0.625, 0.0), (0.375, -0.6875, 0.0), (0.5625, -0.875, 0.0), (0.625, -0.9375, 0.0), (0.6875, -0.875, 0.0), (0.625, -0.8125, 0.0), (0.875, -0.9375, 0.0), (0.9375, -0.875, 0.0), (0.875, -0.8125, 0.0), (0.8125, -0.875, 0.0), (0.9375, -0.625, 0.0), (0.875, -0.5625, 0.0), (0.8125, -0.625, 0.0), (0.875, -0.6875, 0.0), (0.625, -0.5625, 0.0), (0.5625, -0.625, 0.0), (0.625, -0.6875, 0.0), (0.6875, -0.625, 0.0), (0.875, -0.4375, 0.0), (0.9375, -0.375, 0.0), (0.875, -0.3125, 0.0), (0.8125, -0.375, 0.0), (0.9375, -0.125, 0.0), (0.875, -0.0625, 0.0), (0.8125, -0.125, 0.0), (0.875, -0.1875, 0.0), (0.625, -0.0625, 0.0), (0.5625, -0.125, 0.0), (0.625, -0.1875, 0.0), (0.6875, -0.125, 0.0), (0.5625, -0.375, 0.0), (0.625, -0.4375, 0.0), (0.6875, -0.375, 0.0), (0.625, -0.3125, 0.0), (0.4375, -0.125, 0.0), (0.375, -0.0625, 0.0), (0.3125, -0.125, 0.0), (0.375, -0.1875, 0.0), (0.125, -0.0625, 0.0), (0.0625, -0.125, 0.0), (0.125, -0.1875, 0.0), (0.1875, -0.125, 0.0), (0.0625, -0.375, 0.0), (0.125, -0.4375, 0.0), (0.1875, -0.375, 0.0), (0.125, -0.3125, 0.0), (0.375, -0.4375, 0.0), (0.4375, -0.375, 0.0), (0.375, -0.3125, 0.0), (0.3125, -0.375, 0.0), (0.5625, 0.1875, 0.0), (0.5625, 0.0625, 0.0), (0.6875, 0.0625, 0.0), (0.6875, 0.1875, 0.0), (0.8125, 0.0625, 0.0), (0.9375, 0.0625, 0.0), (0.9375, 0.1875, 0.0), (0.8125, 0.1875, 0.0), (0.9375, 0.3125, 0.0), (0.9375, 0.4375, 0.0), (0.8125, 0.4375, 0.0), (0.8125, 0.3125, 0.0), (0.6875, 0.4375, 0.0), (0.5625, 0.4375, 0.0), (0.5625, 0.3125, 0.0), (0.6875, 0.3125, 0.0), (0.8125, 0.5625, 0.0), (0.9375, 0.5625, 0.0), (0.9375, 0.6875, 0.0), (0.8125, 0.6875, 0.0), (0.9375, 0.8125, 0.0), (0.9375, 0.9375, 0.0), (0.8125, 0.9375, 0.0), (0.8125, 0.8125, 0.0), (0.6875, 0.9375, 0.0), (0.5625, 0.9375, 0.0), (0.5625, 0.8125, 0.0), (0.6875, 0.8125, 0.0), (0.5625, 0.6875, 0.0), (0.5625, 0.5625, 0.0), (0.6875, 0.5625, 0.0), (0.6875, 0.6875, 0.0), (0.4375, 0.8125, 0.0), (0.4375, 0.9375, 0.0), (0.3125, 0.9375, 0.0), (0.3125, 0.8125, 0.0), (0.1875, 0.9375, 0.0), (0.0625, 0.9375, 0.0), (0.0625, 0.8125, 0.0), (0.1875, 0.8125, 0.0), (0.0625, 0.6875, 0.0), (0.0625, 0.5625, 0.0), (0.1875, 0.5625, 0.0), (0.1875, 0.6875, 0.0), (0.3125, 0.5625, 0.0), (0.4375, 0.5625, 0.0), (0.4375, 0.6875, 0.0), (0.3125, 0.6875, 0.0), (0.1875, 0.4375, 0.0), (0.0625, 0.4375, 0.0), (0.0625, 0.3125, 0.0), (0.1875, 0.3125, 0.0), (0.0625, 0.1875, 0.0), (0.0625, 0.0625, 0.0), (0.1875, 0.0625, 0.0), (0.1875, 0.1875, 0.0), (0.3125, 0.0625, 0.0), (0.4375, 0.0625, 0.0), (0.4375, 0.1875, 0.0), (0.3125, 0.1875, 0.0), (0.4375, 0.3125, 0.0), (0.4375, 0.4375, 0.0), (0.3125, 0.4375, 0.0), (0.3125, 0.3125, 0.0), (-0.1875, 0.5625, 0.0), (-0.0625, 0.5625, 0.0), (-0.0625, 0.6875, 0.0), (-0.1875, 0.6875, 0.0), (-0.0625, 0.8125, 0.0), (-0.0625, 0.9375, 0.0), (-0.1875, 0.9375, 0.0), (-0.1875, 0.8125, 0.0), (-0.3125, 0.9375, 0.0), (-0.4375, 0.9375, 0.0), (-0.4375, 0.8125, 0.0), (-0.3125, 0.8125, 0.0), (-0.4375, 0.6875, 0.0), (-0.4375, 0.5625, 0.0), (-0.3125, 0.5625, 0.0), (-0.3125, 0.6875, 0.0), (-0.5625, 0.8125, 0.0), (-0.5625, 0.9375, 0.0), (-0.6875, 0.9375, 0.0), (-0.6875, 0.8125, 0.0), (-0.8125, 0.9375, 0.0), (-0.9375, 0.9375, 0.0), (-0.9375, 0.8125, 0.0), (-0.8125, 0.8125, 0.0), (-0.9375, 0.6875, 0.0), (-0.9375, 0.5625, 0.0), (-0.8125, 0.5625, 0.0), (-0.8125, 0.6875, 0.0), (-0.6875, 0.5625, 0.0), (-0.5625, 0.5625, 0.0), (-0.5625, 0.6875, 0.0), (-0.6875, 0.6875, 0.0), (-0.8125, 0.4375, 0.0), (-0.9375, 0.4375, 0.0), (-0.9375, 0.3125, 0.0), (-0.8125, 0.3125, 0.0), (-0.9375, 0.1875, 0.0), (-0.9375, 0.0625, 0.0), (-0.8125, 0.0625, 0.0), (-0.8125, 0.1875, 0.0), (-0.6875, 0.0625, 0.0), (-0.5625, 0.0625, 0.0), (-0.5625, 0.1875, 0.0), (-0.6875, 0.1875, 0.0), (-0.5625, 0.3125, 0.0), (-0.5625, 0.4375, 0.0), (-0.6875, 0.4375, 0.0), (-0.6875, 0.3125, 0.0), (-0.4375, 0.1875, 0.0), (-0.4375, 0.0625, 0.0), (-0.3125, 0.0625, 0.0), (-0.3125, 0.1875, 0.0), (-0.1875, 0.0625, 0.0), (-0.0625, 0.0625, 0.0), (-0.0625, 0.1875, 0.0), (-0.1875, 0.1875, 0.0), (-0.0625, 0.3125, 0.0), (-0.0625, 0.4375, 0.0), (-0.1875, 0.4375, 0.0), (-0.1875, 0.3125, 0.0), (-0.3125, 0.4375, 0.0), (-0.4375, 0.4375, 0.0), (-0.4375, 0.3125, 0.0), (-0.3125, 0.3125, 0.0), (-0.5625, -0.1875, 0.0), (-0.5625, -0.0625, 0.0), (-0.6875, -0.0625, 0.0), (-0.6875, -0.1875, 0.0), (-0.8125, -0.0625, 0.0), (-0.9375, -0.0625, 0.0), (-0.9375, -0.1875, 0.0), (-0.8125, -0.1875, 0.0), (-0.9375, -0.3125, 0.0), (-0.9375, -0.4375, 0.0), (-0.8125, -0.4375, 0.0), (-0.8125, -0.3125, 0.0), (-0.6875, -0.4375, 0.0), (-0.5625, -0.4375, 0.0), (-0.5625, -0.3125, 0.0), (-0.6875, -0.3125, 0.0), (-0.8125, -0.5625, 0.0), (-0.9375, -0.5625, 0.0), (-0.9375, -0.6875, 0.0), (-0.8125, -0.6875, 0.0), (-0.9375, -0.8125, 0.0), (-0.9375, -0.9375, 0.0), (-0.8125, -0.9375, 0.0), (-0.8125, -0.8125, 0.0), (-0.6875, -0.9375, 0.0), (-0.5625, -0.9375, 0.0), (-0.5625, -0.8125, 0.0), (-0.6875, -0.8125, 0.0), (-0.5625, -0.6875, 0.0), (-0.5625, -0.5625, 0.0), (-0.6875, -0.5625, 0.0), (-0.6875, -0.6875, 0.0), (-0.4375, -0.8125, 0.0), (-0.4375, -0.9375, 0.0), (-0.3125, -0.9375, 0.0), (-0.3125, -0.8125, 0.0), (-0.1875, -0.9375, 0.0), (-0.0625, -0.9375, 0.0), (-0.0625, -0.8125, 0.0), (-0.1875, -0.8125, 0.0), (-0.0625, -0.6875, 0.0), (-0.0625, -0.5625, 0.0), (-0.1875, -0.5625, 0.0), (-0.1875, -0.6875, 0.0), (-0.3125, -0.5625, 0.0), (-0.4375, -0.5625, 0.0), (-0.4375, -0.6875, 0.0), (-0.3125, -0.6875, 0.0), (-0.1875, -0.4375, 0.0), (-0.0625, -0.4375, 0.0), (-0.0625, -0.3125, 0.0), (-0.1875, -0.3125, 0.0), (-0.0625, -0.1875, 0.0), (-0.0625, -0.0625, 0.0), (-0.1875, -0.0625, 0.0), (-0.1875, -0.1875, 0.0), (-0.3125, -0.0625, 0.0), (-0.4375, -0.0625, 0.0), (-0.4375, -0.1875, 0.0), (-0.3125, -0.1875, 0.0), (-0.4375, -0.3125, 0.0), (-0.4375, -0.4375, 0.0), (-0.3125, -0.4375, 0.0), (-0.3125, -0.3125, 0.0), (0.1875, -0.5625, 0.0), (0.0625, -0.5625, 0.0), (0.0625, -0.6875, 0.0), (0.1875, -0.6875, 0.0), (0.0625, -0.8125, 0.0), (0.0625, -0.9375, 0.0), (0.1875, -0.9375, 0.0), (0.1875, -0.8125, 0.0), (0.3125, -0.9375, 0.0), (0.4375, -0.9375, 0.0), (0.4375, -0.8125, 0.0), (0.3125, -0.8125, 0.0), (0.4375, -0.6875, 0.0), (0.4375, -0.5625, 0.0), (0.3125, -0.5625, 0.0), (0.3125, -0.6875, 0.0), (0.5625, -0.8125, 0.0), (0.5625, -0.9375, 0.0), (0.6875, -0.9375, 0.0), (0.6875, -0.8125, 0.0), (0.8125, -0.9375, 0.0), (0.9375, -0.9375, 0.0), (0.9375, -0.8125, 0.0), (0.8125, -0.8125, 0.0), (0.9375, -0.6875, 0.0), (0.9375, -0.5625, 0.0), (0.8125, -0.5625, 0.0), (0.8125, -0.6875, 0.0), (0.6875, -0.5625, 0.0), (0.5625, -0.5625, 0.0), (0.5625, -0.6875, 0.0), (0.6875, -0.6875, 0.0), (0.8125, -0.4375, 0.0), (0.9375, -0.4375, 0.0), (0.9375, -0.3125, 0.0), (0.8125, -0.3125, 0.0), (0.9375, -0.1875, 0.0), (0.9375, -0.0625, 0.0), (0.8125, -0.0625, 0.0), (0.8125, -0.1875, 0.0), (0.6875, -0.0625, 0.0), (0.5625, -0.0625, 0.0), (0.5625, -0.1875, 0.0), (0.6875, -0.1875, 0.0), (0.5625, -0.3125, 0.0), (0.5625, -0.4375, 0.0), (0.6875, -0.4375, 0.0), (0.6875, -0.3125, 0.0), (0.4375, -0.1875, 0.0), (0.4375, -0.0625, 0.0), (0.3125, -0.0625, 0.0), (0.3125, -0.1875, 0.0), (0.1875, -0.0625, 0.0), (0.0625, -0.0625, 0.0), (0.0625, -0.1875, 0.0), (0.1875, -0.1875, 0.0), (0.0625, -0.3125, 0.0), (0.0625, -0.4375, 0.0), (0.1875, -0.4375, 0.0), (0.1875, -0.3125, 0.0), (0.3125, -0.4375, 0.0), (0.4375, -0.4375, 0.0), (0.4375, -0.3125, 0.0), (0.3125, -0.3125, 0.0)], [], [(580, 164, 455, 833), (455, 52, 398, 833), (398, 135, 577, 833), (577, 225, 580, 833), (577, 135, 397, 834), (397, 20, 380, 834), (380, 126, 578, 834), (578, 225, 577, 834), (578, 126, 379, 835), (379, 47, 449, 835), (449, 161, 579, 835), (579, 225, 578, 835), (579, 161, 450, 836), (450, 65, 456, 836), (456, 164, 580, 836), (580, 225, 579, 836), (584, 161, 449, 837), (449, 47, 378, 837), (378, 125, 581, 837), (581, 226, 584, 837), (581, 125, 377, 838), (377, 5, 312, 838), (312, 92, 582, 838), (582, 226, 581, 838), (582, 92, 311, 839), (311, 30, 451, 839), (451, 162, 583, 839), (583, 226, 582, 839), (583, 162, 452, 840), (452, 65, 450, 840), (450, 161, 584, 840), (584, 226, 583, 840), (588, 162, 451, 841), (451, 30, 310, 841), (310, 91, 585, 841), (585, 227, 588, 841), (585, 91, 309, 842), (309, 11, 385, 842), (385, 129, 586, 842), (586, 227, 585, 842), (586, 129, 386, 843), (386, 49, 453, 843), (453, 163, 587, 843), (587, 227, 586, 843), (587, 163, 454, 844), (454, 65, 452, 844), (452, 162, 588, 844), (588, 227, 587, 844), (592, 163, 453, 845), (453, 49, 387, 845), (387, 130, 589, 845), (589, 228, 592, 845), (589, 130, 388, 846), (388, 21, 400, 846), (400, 136, 590, 846), (590, 228, 589, 846), (590, 136, 399, 847), (399, 52, 455, 847), (455, 164, 591, 847), (591, 228, 590, 847), (591, 164, 456, 848), (456, 65, 454, 848), (454, 163, 592, 848), (592, 228, 591, 848), (596, 168, 463, 849), (463, 49, 386, 849), (386, 129, 593, 849), (593, 229, 596, 849), (593, 129, 385, 850), (385, 11, 308, 850), (308, 90, 594, 850), (594, 229, 593, 850), (594, 90, 307, 851), (307, 29, 457, 851), (457, 165, 595, 851), (595, 229, 594, 851), (595, 165, 458, 852), (458, 66, 464, 852), (464, 168, 596, 852), (596, 229, 595, 852), (600, 165, 457, 853), (457, 29, 306, 853), (306, 89, 597, 853), (597, 230, 600, 853), (597, 89, 305, 854), (305, 0, 321, 854), (321, 97, 598, 854), (598, 230, 597, 854), (598, 97, 322, 855), (322, 33, 459, 855), (459, 166, 599, 855), (599, 230, 598, 855), (599, 166, 460, 856), (460, 66, 458, 856), (458, 165, 600, 856), (600, 230, 599, 856), (604, 166, 459, 857), (459, 33, 323, 857), (323, 98, 601, 857), (601, 231, 604, 857), (601, 98, 324, 858), (324, 13, 389, 858), (389, 131, 602, 858), (602, 231, 601, 858), (602, 131, 390, 859), (390, 50, 461, 859), (461, 167, 603, 859), (603, 231, 602, 859), (603, 167, 462, 860), (462, 66, 460, 860), (460, 166, 604, 860), (604, 231, 603, 860), (608, 167, 461, 861), (461, 50, 391, 861), (391, 132, 605, 861), (605, 232, 608, 861), (605, 132, 392, 862), (392, 21, 388, 862), (388, 130, 606, 862), (606, 232, 605, 862), (606, 130, 387, 863), (387, 49, 463, 863), (463, 168, 607, 863), (607, 232, 606, 863), (607, 168, 464, 864), (464, 66, 462, 864), (462, 167, 608, 864), (608, 232, 607, 864), (612, 172, 471, 865), (471, 50, 390, 865), (390, 131, 609, 865), (609, 233, 612, 865), (609, 131, 389, 866), (389, 13, 325, 866), (325, 99, 610, 866), (610, 233, 609, 866), (610, 99, 326, 867), (326, 34, 465, 867), (465, 169, 611, 867), (611, 233, 610, 867), (611, 169, 466, 868), (466, 67, 472, 868), (472, 172, 612, 868), (612, 233, 611, 868), (616, 169, 465, 869), (465, 34, 327, 869), (327, 100, 613, 869), (613, 234, 616, 869), (613, 100, 328, 870), (328, 6, 353, 870), (353, 113, 614, 870), (614, 234, 613, 870), (614, 113, 354, 871), (354, 41, 467, 871), (467, 170, 615, 871), (615, 234, 614, 871), (615, 170, 468, 872), (468, 67, 466, 872), (466, 169, 616, 872), (616, 234, 615, 872), (620, 170, 467, 873), (467, 41, 355, 873), (355, 114, 617, 873), (617, 235, 620, 873), (617, 114, 356, 874), (356, 17, 393, 874), (393, 133, 618, 874), (618, 235, 617, 874), (618, 133, 394, 875), (394, 51, 469, 875), (469, 171, 619, 875), (619, 235, 618, 875), (619, 171, 470, 876), (470, 67, 468, 876), (468, 170, 620, 876), (620, 235, 619, 876), (624, 171, 469, 877), (469, 51, 395, 877), (395, 134, 621, 877), (621, 236, 624, 877), (621, 134, 396, 878), (396, 21, 392, 878), (392, 132, 622, 878), (622, 236, 621, 878), (622, 132, 391, 879), (391, 50, 471, 879), (471, 172, 623, 879), (623, 236, 622, 879), (623, 172, 472, 880), (472, 67, 470, 880), (470, 171, 624, 880), (624, 236, 623, 880), (628, 176, 479, 881), (479, 51, 394, 881), (394, 133, 625, 881), (625, 237, 628, 881), (625, 133, 393, 882), (393, 17, 357, 882), (357, 115, 626, 882), (626, 237, 625, 882), (626, 115, 358, 883), (358, 42, 473, 883), (473, 173, 627, 883), (627, 237, 626, 883), (627, 173, 474, 884), (474, 68, 480, 884), (480, 176, 628, 884), (628, 237, 627, 884), (632, 173, 473, 885), (473, 42, 359, 885), (359, 116, 629, 885), (629, 238, 632, 885), (629, 116, 360, 886), (360, 8, 384, 886), (384, 128, 630, 886), (630, 238, 629, 886), (630, 128, 383, 887), (383, 48, 475, 887), (475, 174, 631, 887), (631, 238, 630, 887), (631, 174, 476, 888), (476, 68, 474, 888), (474, 173, 632, 888), (632, 238, 631, 888), (636, 174, 475, 889), (475, 48, 382, 889), (382, 127, 633, 889), (633, 239, 636, 889), (633, 127, 381, 890), (381, 20, 397, 890), (397, 135, 634, 890), (634, 239, 633, 890), (634, 135, 398, 891), (398, 52, 477, 891), (477, 175, 635, 891), (635, 239, 634, 891), (635, 175, 478, 892), (478, 68, 476, 892), (476, 174, 636, 892), (636, 239, 635, 892), (640, 175, 477, 893), (477, 52, 399, 893), (399, 136, 637, 893), (637, 240, 640, 893), (637, 136, 400, 894), (400, 21, 396, 894), (396, 134, 638, 894), (638, 240, 637, 894), (638, 134, 395, 895), (395, 51, 479, 895), (479, 176, 639, 895), (639, 240, 638, 895), (639, 176, 480, 896), (480, 68, 478, 896), (478, 175, 640, 896), (640, 240, 639, 896), (644, 180, 487, 897), (487, 56, 414, 897), (414, 143, 641, 897), (641, 241, 644, 897), (641, 143, 413, 898), (413, 17, 356, 898), (356, 114, 642, 898), (642, 241, 641, 898), (642, 114, 355, 899), (355, 41, 481, 899), (481, 177, 643, 899), (643, 241, 642, 899), (643, 177, 482, 900), (482, 69, 488, 900), (488, 180, 644, 900), (644, 241, 643, 900), (648, 177, 481, 901), (481, 41, 354, 901), (354, 113, 645, 901), (645, 242, 648, 901), (645, 113, 353, 902), (353, 6, 336, 902), (336, 104, 646, 902), (646, 242, 645, 902), (646, 104, 335, 903), (335, 36, 483, 903), (483, 178, 647, 903), (647, 242, 646, 903), (647, 178, 484, 904), (484, 69, 482, 904), (482, 177, 648, 904), (648, 242, 647, 904), (652, 178, 483, 905), (483, 36, 334, 905), (334, 103, 649, 905), (649, 243, 652, 905), (649, 103, 333, 906), (333, 14, 401, 906), (401, 137, 650, 906), (650, 243, 649, 906), (650, 137, 402, 907), (402, 53, 485, 907), (485, 179, 651, 907), (651, 243, 650, 907), (651, 179, 486, 908), (486, 69, 484, 908), (484, 178, 652, 908), (652, 243, 651, 908), (656, 179, 485, 909), (485, 53, 403, 909), (403, 138, 653, 909), (653, 244, 656, 909), (653, 138, 404, 910), (404, 22, 416, 910), (416, 144, 654, 910), (654, 244, 653, 910), (654, 144, 415, 911), (415, 56, 487, 911), (487, 180, 655, 911), (655, 244, 654, 911), (655, 180, 488, 912), (488, 69, 486, 912), (486, 179, 656, 912), (656, 244, 655, 912), (660, 184, 495, 913), (495, 53, 402, 913), (402, 137, 657, 913), (657, 245, 660, 913), (657, 137, 401, 914), (401, 14, 332, 914), (332, 102, 658, 914), (658, 245, 657, 914), (658, 102, 331, 915), (331, 35, 489, 915), (489, 181, 659, 915), (659, 245, 658, 915), (659, 181, 490, 916), (490, 70, 496, 916), (496, 184, 660, 916), (660, 245, 659, 916), (664, 181, 489, 917), (489, 35, 330, 917), (330, 101, 661, 917), (661, 246, 664, 917), (661, 101, 329, 918), (329, 3, 345, 918), (345, 109, 662, 918), (662, 246, 661, 918), (662, 109, 346, 919), (346, 39, 491, 919), (491, 182, 663, 919), (663, 246, 662, 919), (663, 182, 492, 920), (492, 70, 490, 920), (490, 181, 664, 920), (664, 246, 663, 920), (668, 182, 491, 921), (491, 39, 347, 921), (347, 110, 665, 921), (665, 247, 668, 921), (665, 110, 348, 922), (348, 16, 405, 922), (405, 139, 666, 922), (666, 247, 665, 922), (666, 139, 406, 923), (406, 54, 493, 923), (493, 183, 667, 923), (667, 247, 666, 923), (667, 183, 494, 924), (494, 70, 492, 924), (492, 182, 668, 924), (668, 247, 667, 924), (672, 183, 493, 925), (493, 54, 407, 925), (407, 140, 669, 925), (669, 248, 672, 925), (669, 140, 408, 926), (408, 22, 404, 926), (404, 138, 670, 926), (670, 248, 669, 926), (670, 138, 403, 927), (403, 53, 495, 927), (495, 184, 671, 927), (671, 248, 670, 927), (671, 184, 496, 928), (496, 70, 494, 928), (494, 183, 672, 928), (672, 248, 671, 928), (676, 188, 503, 929), (503, 54, 406, 929), (406, 139, 673, 929), (673, 249, 676, 929), (673, 139, 405, 930), (405, 16, 349, 930), (349, 111, 674, 930), (674, 249, 673, 930), (674, 111, 350, 931), (350, 40, 497, 931), (497, 185, 675, 931), (675, 249, 674, 931), (675, 185, 498, 932), (498, 71, 504, 932), (504, 188, 676, 932), (676, 249, 675, 932), (680, 185, 497, 933), (497, 40, 351, 933), (351, 112, 677, 933), (677, 250, 680, 933), (677, 112, 352, 934), (352, 7, 361, 934), (361, 117, 678, 934), (678, 250, 677, 934), (678, 117, 362, 935), (362, 43, 499, 935), (499, 186, 679, 935), (679, 250, 678, 935), (679, 186, 500, 936), (500, 71, 498, 936), (498, 185, 680, 936), (680, 250, 679, 936), (684, 186, 499, 937), (499, 43, 363, 937), (363, 118, 681, 937), (681, 251, 684, 937), (681, 118, 364, 938), (364, 18, 409, 938), (409, 141, 682, 938), (682, 251, 681, 938), (682, 141, 410, 939), (410, 55, 501, 939), (501, 187, 683, 939), (683, 251, 682, 939), (683, 187, 502, 940), (502, 71, 500, 940), (500, 186, 684, 940), (684, 251, 683, 940), (688, 187, 501, 941), (501, 55, 411, 941), (411, 142, 685, 941), (685, 252, 688, 941), (685, 142, 412, 942), (412, 22, 408, 942), (408, 140, 686, 942), (686, 252, 685, 942), (686, 140, 407, 943), (407, 54, 503, 943), (503, 188, 687, 943), (687, 252, 686, 943), (687, 188, 504, 944), (504, 71, 502, 944), (502, 187, 688, 944), (688, 252, 687, 944), (692, 192, 511, 945), (511, 55, 410, 945), (410, 141, 689, 945), (689, 253, 692, 945), (689, 141, 409, 946), (409, 18, 365, 946), (365, 119, 690, 946), (690, 253, 689, 946), (690, 119, 366, 947), (366, 44, 505, 947), (505, 189, 691, 947), (691, 253, 690, 947), (691, 189, 506, 948), (506, 72, 512, 948), (512, 192, 692, 948), (692, 253, 691, 948), (696, 189, 505, 949), (505, 44, 367, 949), (367, 120, 693, 949), (693, 254, 696, 949), (693, 120, 368, 950), (368, 8, 360, 950), (360, 116, 694, 950), (694, 254, 693, 950), (694, 116, 359, 951), (359, 42, 507, 951), (507, 190, 695, 951), (695, 254, 694, 951), (695, 190, 508, 952), (508, 72, 506, 952), (506, 189, 696, 952), (696, 254, 695, 952), (700, 190, 507, 953), (507, 42, 358, 953), (358, 115, 697, 953), (697, 255, 700, 953), (697, 115, 357, 954), (357, 17, 413, 954), (413, 143, 698, 954), (698, 255, 697, 954), (698, 143, 414, 955), (414, 56, 509, 955), (509, 191, 699, 955), (699, 255, 698, 955), (699, 191, 510, 956), (510, 72, 508, 956), (508, 190, 700, 956), (700, 255, 699, 956), (704, 191, 509, 957), (509, 56, 415, 957), (415, 144, 701, 957), (701, 256, 704, 957), (701, 144, 416, 958), (416, 22, 412, 958), (412, 142, 702, 958), (702, 256, 701, 958), (702, 142, 411, 959), (411, 55, 511, 959), (511, 192, 703, 959), (703, 256, 702, 959), (703, 192, 512, 960), (512, 72, 510, 960), (510, 191, 704, 960), (704, 256, 703, 960), (708, 196, 519, 961), (519, 60, 430, 961), (430, 151, 705, 961), (705, 257, 708, 961), (705, 151, 429, 962), (429, 18, 364, 962), (364, 118, 706, 962), (706, 257, 705, 962), (706, 118, 363, 963), (363, 43, 513, 963), (513, 193, 707, 963), (707, 257, 706, 963), (707, 193, 514, 964), (514, 73, 520, 964), (520, 196, 708, 964), (708, 257, 707, 964), (712, 193, 513, 965), (513, 43, 362, 965), (362, 117, 709, 965), (709, 258, 712, 965), (709, 117, 361, 966), (361, 7, 344, 966), (344, 108, 710, 966), (710, 258, 709, 966), (710, 108, 343, 967), (343, 38, 515, 967), (515, 194, 711, 967), (711, 258, 710, 967), (711, 194, 516, 968), (516, 73, 514, 968), (514, 193, 712, 968), (712, 258, 711, 968), (716, 194, 515, 969), (515, 38, 342, 969), (342, 107, 713, 969), (713, 259, 716, 969), (713, 107, 341, 970), (341, 15, 417, 970), (417, 145, 714, 970), (714, 259, 713, 970), (714, 145, 418, 971), (418, 57, 517, 971), (517, 195, 715, 971), (715, 259, 714, 971), (715, 195, 518, 972), (518, 73, 516, 972), (516, 194, 716, 972), (716, 259, 715, 972), (720, 195, 517, 973), (517, 57, 419, 973), (419, 146, 717, 973), (717, 260, 720, 973), (717, 146, 420, 974), (420, 23, 432, 974), (432, 152, 718, 974), (718, 260, 717, 974), (718, 152, 431, 975), (431, 60, 519, 975), (519, 196, 719, 975), (719, 260, 718, 975), (719, 196, 520, 976), (520, 73, 518, 976), (518, 195, 720, 976), (720, 260, 719, 976), (724, 200, 527, 977), (527, 57, 418, 977), (418, 145, 721, 977), (721, 261, 724, 977), (721, 145, 417, 978), (417, 15, 340, 978), (340, 106, 722, 978), (722, 261, 721, 978), (722, 106, 339, 979), (339, 37, 521, 979), (521, 197, 723, 979), (723, 261, 722, 979), (723, 197, 522, 980), (522, 74, 528, 980), (528, 200, 724, 980), (724, 261, 723, 980), (728, 197, 521, 981), (521, 37, 338, 981), (338, 105, 725, 981), (725, 262, 728, 981), (725, 105, 337, 982), (337, 2, 297, 982), (297, 85, 726, 982), (726, 262, 725, 982), (726, 85, 298, 983), (298, 27, 523, 983), (523, 198, 727, 983), (727, 262, 726, 983), (727, 198, 524, 984), (524, 74, 522, 984), (522, 197, 728, 984), (728, 262, 727, 984), (732, 198, 523, 985), (523, 27, 299, 985), (299, 86, 729, 985), (729, 263, 732, 985), (729, 86, 300, 986), (300, 10, 421, 986), (421, 147, 730, 986), (730, 263, 729, 986), (730, 147, 422, 987), (422, 58, 525, 987), (525, 199, 731, 987), (731, 263, 730, 987), (731, 199, 526, 988), (526, 74, 524, 988), (524, 198, 732, 988), (732, 263, 731, 988), (736, 199, 525, 989), (525, 58, 423, 989), (423, 148, 733, 989), (733, 264, 736, 989), (733, 148, 424, 990), (424, 23, 420, 990), (420, 146, 734, 990), (734, 264, 733, 990), (734, 146, 419, 991), (419, 57, 527, 991), (527, 200, 735, 991), (735, 264, 734, 991), (735, 200, 528, 992), (528, 74, 526, 992), (526, 199, 736, 992), (736, 264, 735, 992), (740, 204, 535, 993), (535, 58, 422, 993), (422, 147, 737, 993), (737, 265, 740, 993), (737, 147, 421, 994), (421, 10, 301, 994), (301, 87, 738, 994), (738, 265, 737, 994), (738, 87, 302, 995), (302, 28, 529, 995), (529, 201, 739, 995), (739, 265, 738, 995), (739, 201, 530, 996), (530, 75, 536, 996), (536, 204, 740, 996), (740, 265, 739, 996), (744, 201, 529, 997), (529, 28, 303, 997), (303, 88, 741, 997), (741, 266, 744, 997), (741, 88, 304, 998), (304, 4, 369, 998), (369, 121, 742, 998), (742, 266, 741, 998), (742, 121, 370, 999), (370, 45, 531, 999), (531, 202, 743, 999), (743, 266, 742, 999), (743, 202, 532, 1000), (532, 75, 530, 1000), (530, 201, 744, 1000), (744, 266, 743, 1000), (748, 202, 531, 1001), (531, 45, 371, 1001), (371, 122, 745, 1001), (745, 267, 748, 1001), (745, 122, 372, 1002), (372, 19, 425, 1002), (425, 149, 746, 1002), (746, 267, 745, 1002), (746, 149, 426, 1003), (426, 59, 533, 1003), (533, 203, 747, 1003), (747, 267, 746, 1003), (747, 203, 534, 1004), (534, 75, 532, 1004), (532, 202, 748, 1004), (748, 267, 747, 1004), (752, 203, 533, 1005), (533, 59, 427, 1005), (427, 150, 749, 1005), (749, 268, 752, 1005), (749, 150, 428, 1006), (428, 23, 424, 1006), (424, 148, 750, 1006), (750, 268, 749, 1006), (750, 148, 423, 1007), (423, 58, 535, 1007), (535, 204, 751, 1007), (751, 268, 750, 1007), (751, 204, 536, 1008), (536, 75, 534, 1008), (534, 203, 752, 1008), (752, 268, 751, 1008), (756, 208, 543, 1009), (543, 59, 426, 1009), (426, 149, 753, 1009), (753, 269, 756, 1009), (753, 149, 425, 1010), (425, 19, 373, 1010), (373, 123, 754, 1010), (754, 269, 753, 1010), (754, 123, 374, 1011), (374, 46, 537, 1011), (537, 205, 755, 1011), (755, 269, 754, 1011), (755, 205, 538, 1012), (538, 76, 544, 1012), (544, 208, 756, 1012), (756, 269, 755, 1012), (760, 205, 537, 1013), (537, 46, 375, 1013), (375, 124, 757, 1013), (757, 270, 760, 1013), (757, 124, 376, 1014), (376, 8, 368, 1014), (368, 120, 758, 1014), (758, 270, 757, 1014), (758, 120, 367, 1015), (367, 44, 539, 1015), (539, 206, 759, 1015), (759, 270, 758, 1015), (759, 206, 540, 1016), (540, 76, 538, 1016), (538, 205, 760, 1016), (760, 270, 759, 1016), (764, 206, 539, 1017), (539, 44, 366, 1017), (366, 119, 761, 1017), (761, 271, 764, 1017), (761, 119, 365, 1018), (365, 18, 429, 1018), (429, 151, 762, 1018), (762, 271, 761, 1018), (762, 151, 430, 1019), (430, 60, 541, 1019), (541, 207, 763, 1019), (763, 271, 762, 1019), (763, 207, 542, 1020), (542, 76, 540, 1020), (540, 206, 764, 1020), (764, 271, 763, 1020), (768, 207, 541, 1021), (541, 60, 431, 1021), (431, 152, 765, 1021), (765, 272, 768, 1021), (765, 152, 432, 1022), (432, 23, 428, 1022), (428, 150, 766, 1022), (766, 272, 765, 1022), (766, 150, 427, 1023), (427, 59, 543, 1023), (543, 208, 767, 1023), (767, 272, 766, 1023), (767, 208, 544, 1024), (544, 76, 542, 1024), (542, 207, 768, 1024), (768, 272, 767, 1024), (772, 212, 551, 1025), (551, 64, 446, 1025), (446, 159, 769, 1025), (769, 273, 772, 1025), (769, 159, 445, 1026), (445, 19, 372, 1026), (372, 122, 770, 1026), (770, 273, 769, 1026), (770, 122, 371, 1027), (371, 45, 545, 1027), (545, 209, 771, 1027), (771, 273, 770, 1027), (771, 209, 546, 1028), (546, 77, 552, 1028), (552, 212, 772, 1028), (772, 273, 771, 1028), (776, 209, 545, 1029), (545, 45, 370, 1029), (370, 121, 773, 1029), (773, 274, 776, 1029), (773, 121, 369, 1030), (369, 4, 296, 1030), (296, 84, 774, 1030), (774, 274, 773, 1030), (774, 84, 295, 1031), (295, 26, 547, 1031), (547, 210, 775, 1031), (775, 274, 774, 1031), (775, 210, 548, 1032), (548, 77, 546, 1032), (546, 209, 776, 1032), (776, 274, 775, 1032), (780, 210, 547, 1033), (547, 26, 294, 1033), (294, 83, 777, 1033), (777, 275, 780, 1033), (777, 83, 293, 1034), (293, 9, 433, 1034), (433, 153, 778, 1034), (778, 275, 777, 1034), (778, 153, 434, 1035), (434, 61, 549, 1035), (549, 211, 779, 1035), (779, 275, 778, 1035), (779, 211, 550, 1036), (550, 77, 548, 1036), (548, 210, 780, 1036), (780, 275, 779, 1036), (784, 211, 549, 1037), (549, 61, 435, 1037), (435, 154, 781, 1037), (781, 276, 784, 1037), (781, 154, 436, 1038), (436, 24, 448, 1038), (448, 160, 782, 1038), (782, 276, 781, 1038), (782, 160, 447, 1039), (447, 64, 551, 1039), (551, 212, 783, 1039), (783, 276, 782, 1039), (783, 212, 552, 1040), (552, 77, 550, 1040), (550, 211, 784, 1040), (784, 276, 783, 1040), (788, 216, 559, 1041), (559, 61, 434, 1041), (434, 153, 785, 1041), (785, 277, 788, 1041), (785, 153, 433, 1042), (433, 9, 292, 1042), (292, 82, 786, 1042), (786, 277, 785, 1042), (786, 82, 291, 1043), (291, 25, 553, 1043), (553, 213, 787, 1043), (787, 277, 786, 1043), (787, 213, 554, 1044), (554, 78, 560, 1044), (560, 216, 788, 1044), (788, 277, 787, 1044), (792, 213, 553, 1045), (553, 25, 290, 1045), (290, 81, 789, 1045), (789, 278, 792, 1045), (789, 81, 289, 1046), (289, 1, 313, 1046), (313, 93, 790, 1046), (790, 278, 789, 1046), (790, 93, 314, 1047), (314, 31, 555, 1047), (555, 214, 791, 1047), (791, 278, 790, 1047), (791, 214, 556, 1048), (556, 78, 554, 1048), (554, 213, 792, 1048), (792, 278, 791, 1048), (796, 214, 555, 1049), (555, 31, 315, 1049), (315, 94, 793, 1049), (793, 279, 796, 1049), (793, 94, 316, 1050), (316, 12, 437, 1050), (437, 155, 794, 1050), (794, 279, 793, 1050), (794, 155, 438, 1051), (438, 62, 557, 1051), (557, 215, 795, 1051), (795, 279, 794, 1051), (795, 215, 558, 1052), (558, 78, 556, 1052), (556, 214, 796, 1052), (796, 279, 795, 1052), (800, 215, 557, 1053), (557, 62, 439, 1053), (439, 156, 797, 1053), (797, 280, 800, 1053), (797, 156, 440, 1054), (440, 24, 436, 1054), (436, 154, 798, 1054), (798, 280, 797, 1054), (798, 154, 435, 1055), (435, 61, 559, 1055), (559, 216, 799, 1055), (799, 280, 798, 1055), (799, 216, 560, 1056), (560, 78, 558, 1056), (558, 215, 800, 1056), (800, 280, 799, 1056), (804, 220, 567, 1057), (567, 62, 438, 1057), (438, 155, 801, 1057), (801, 281, 804, 1057), (801, 155, 437, 1058), (437, 12, 317, 1058), (317, 95, 802, 1058), (802, 281, 801, 1058), (802, 95, 318, 1059), (318, 32, 561, 1059), (561, 217, 803, 1059), (803, 281, 802, 1059), (803, 217, 562, 1060), (562, 79, 568, 1060), (568, 220, 804, 1060), (804, 281, 803, 1060), (808, 217, 561, 1061), (561, 32, 319, 1061), (319, 96, 805, 1061), (805, 282, 808, 1061), (805, 96, 320, 1062), (320, 5, 377, 1062), (377, 125, 806, 1062), (806, 282, 805, 1062), (806, 125, 378, 1063), (378, 47, 563, 1063), (563, 218, 807, 1063), (807, 282, 806, 1063), (807, 218, 564, 1064), (564, 79, 562, 1064), (562, 217, 808, 1064), (808, 282, 807, 1064), (812, 218, 563, 1065), (563, 47, 379, 1065), (379, 126, 809, 1065), (809, 283, 812, 1065), (809, 126, 380, 1066), (380, 20, 441, 1066), (441, 157, 810, 1066), (810, 283, 809, 1066), (810, 157, 442, 1067), (442, 63, 565, 1067), (565, 219, 811, 1067), (811, 283, 810, 1067), (811, 219, 566, 1068), (566, 79, 564, 1068), (564, 218, 812, 1068), (812, 283, 811, 1068), (816, 219, 565, 1069), (565, 63, 443, 1069), (443, 158, 813, 1069), (813, 284, 816, 1069), (813, 158, 444, 1070), (444, 24, 440, 1070), (440, 156, 814, 1070), (814, 284, 813, 1070), (814, 156, 439, 1071), (439, 62, 567, 1071), (567, 220, 815, 1071), (815, 284, 814, 1071), (815, 220, 568, 1072), (568, 79, 566, 1072), (566, 219, 816, 1072), (816, 284, 815, 1072), (820, 224, 575, 1073), (575, 63, 442, 1073), (442, 157, 817, 1073), (817, 285, 820, 1073), (817, 157, 441, 1074), (441, 20, 381, 1074), (381, 127, 818, 1074), (818, 285, 817, 1074), (818, 127, 382, 1075), (382, 48, 569, 1075), (569, 221, 819, 1075), (819, 285, 818, 1075), (819, 221, 570, 1076), (570, 80, 576, 1076), (576, 224, 820, 1076), (820, 285, 819, 1076), (824, 221, 569, 1077), (569, 48, 383, 1077), (383, 128, 821, 1077), (821, 286, 824, 1077), (821, 128, 384, 1078), (384, 8, 376, 1078), (376, 124, 822, 1078), (822, 286, 821, 1078), (822, 124, 375, 1079), (375, 46, 571, 1079), (571, 222, 823, 1079), (823, 286, 822, 1079), (823, 222, 572, 1080), (572, 80, 570, 1080), (570, 221, 824, 1080), (824, 286, 823, 1080), (828, 222, 571, 1081), (571, 46, 374, 1081), (374, 123, 825, 1081), (825, 287, 828, 1081), (825, 123, 373, 1082), (373, 19, 445, 1082), (445, 159, 826, 1082), (826, 287, 825, 1082), (826, 159, 446, 1083), (446, 64, 573, 1083), (573, 223, 827, 1083), (827, 287, 826, 1083), (827, 223, 574, 1084), (574, 80, 572, 1084), (572, 222, 828, 1084), (828, 287, 827, 1084), (832, 223, 573, 1085), (573, 64, 447, 1085), (447, 160, 829, 1085), (829, 288, 832, 1085), (829, 160, 448, 1086), (448, 24, 444, 1086), (444, 158, 830, 1086), (830, 288, 829, 1086), (830, 158, 443, 1087), (443, 63, 575, 1087), (575, 224, 831, 1087), (831, 288, 830, 1087), (831, 224, 576, 1088), (576, 80, 574, 1088), (574, 223, 832, 1088), (832, 288, 831, 1088)])
me_plane.polygons.foreach_set('use_smooth', [True] * 1024)
me_plane.materials.append(mat_material_001)
me_plane.use_remesh_preserve_volume = False
me_plane.use_remesh_preserve_attributes = False
me_plane.use_mirror_vertex_groups = False
me_plane.update()

# ---- objects
ob_camera = bpy.data.objects.new('Camera', cam_camera_002)
ob_avatar = bpy.data.objects.new('avatar', me_cylinder)
ob_world = bpy.data.objects.new('world', me_plane)
ob_lamp = bpy.data.objects.new('Lamp', light_spot)

# ---- transforms, parenting, visibility, modifiers, constraints
ob_camera.location = (6.533, -40.88, 26.67)
ob_camera.rotation_euler = (1.012, -0.0, 0.0)
ob_camera.lock_rotations_4d = False
ob_camera.empty_display_type = 'ARROWS'
ob_camera.lineart.crease_threshold = 0.0
ob_avatar.location = (1.789, -17.22, -2.216)
ob_avatar.scale = (-0.125, -0.125, -1.0)
ob_avatar.lock_rotations_4d = False
ob_avatar.empty_display_type = 'ARROWS'
ob_avatar.display_bounds_type = 'CYLINDER'
ob_avatar.lineart.crease_threshold = 0.0
ob_world.location = (-0.5466, -0.5456, 0.0)
ob_world.scale = (-32.0, -32.0, -46.71)
ob_world.lock_rotations_4d = False
ob_world.empty_display_type = 'ARROWS'
ob_world.lineart.crease_threshold = 0.0
_m = ob_world.modifiers.new('Wave', 'WAVE')
_m.use_cyclic = False
_m.time_offset = 1.0
_m.start_position_x = 0.262
_m.start_position_y = 0.2128
_m.speed = -0.6365
_m.height = -0.08
_m.width = 1.94
_m.narrowness = 2.195
ob_lamp.location = (0.3565, -17.17, 22.23)
ob_lamp.rotation_euler = (0.6503, 0.05522, 1.866)
ob_lamp.lock_rotations_4d = False
ob_lamp.empty_display_type = 'ARROWS'
ob_lamp.color = (0.0, 0.0, 0.0, 0.0)
ob_lamp.lineart.crease_threshold = 0.0

# ---- collection membership
col_collection_1.objects.link(ob_camera)
col_collection_1.objects.link(ob_avatar)
col_collection_1.objects.link(ob_world)
col_collection_1.objects.link(ob_lamp)

# ---- scene / render settings (as saved in the file)
scene.camera = ob_camera
scene.frame_start = 1; scene.frame_end = 250; scene.frame_set(1)
scene.render.engine = 'BLENDER_EEVEE_NEXT'
scene.render.image_settings.file_format = 'JPEG'
scene.render.image_settings.color_mode = 'RGB'
scene.render.image_settings.compression = 90
scene.render.resolution_x = 800
scene.render.resolution_y = 600
scene.render.pixel_aspect_x = 100.0
scene.render.pixel_aspect_y = 100.0
scene.render.fps = 25
scene.render.dither_intensity = 0.0
scene.render.use_compositing = False
scene.render.use_sequencer = False
scene.render.bake_margin = 2
scene.render.bake_bias = 0.0
scene.render.use_stamp_time = False
scene.render.use_stamp_date = False
scene.render.use_stamp_frame = False
scene.render.use_stamp_camera = False
scene.render.use_stamp_scene = False
scene.render.use_stamp_filename = False
scene.render.use_stamp_render_time = False
scene.render.stamp_font_size = 0
scene.cycles.use_denoising = False
scene.cycles.samples = 10
scene.cycles.sampling_pattern = 'TABULATED_SOBOL'
scene.cycles.light_sampling_threshold = 0.0
scene.cycles.use_adaptive_sampling = False
scene.cycles.use_light_tree = False
scene.cycles.blur_glossy = 0.0
scene.cycles.volume_bounces = 1
scene.cycles.pixel_filter_type = 'GAUSSIAN'
scene.cycles.sample_clamp_indirect = 0.0
scene.view_settings.view_transform = 'Raw'
bpy.context.view_layer.update()
